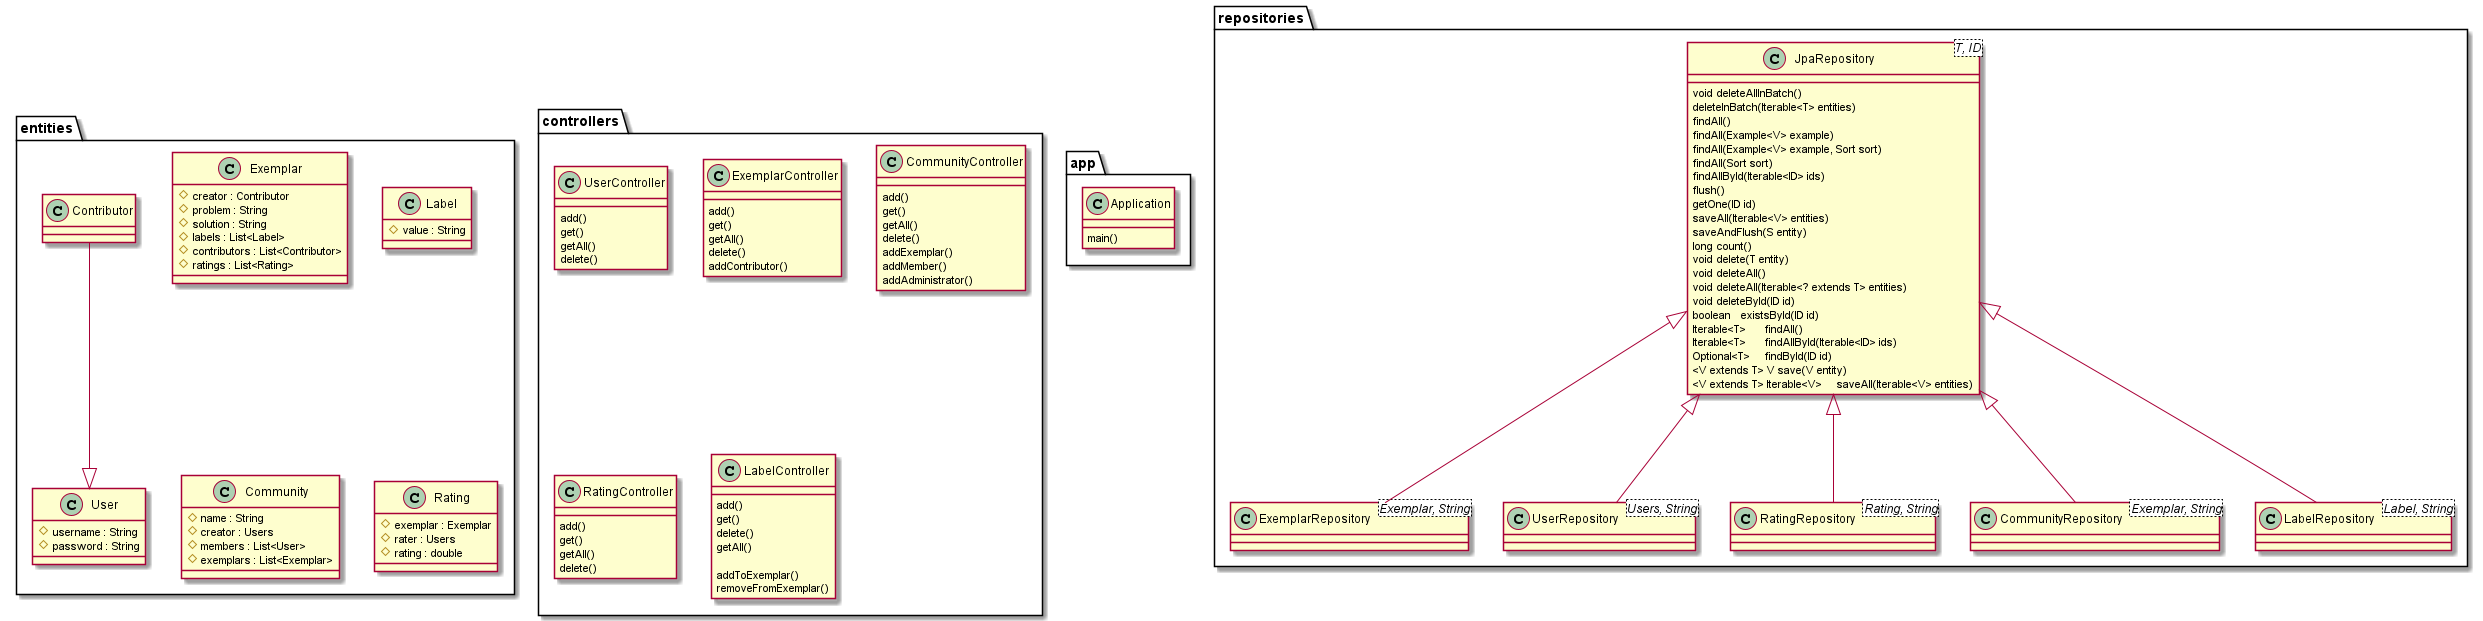

The diagram above was rendered by PlantUML. Its source (embedded in the PNG):
@startuml
package app{
class Application{
main()
}
}


package entities{
class Exemplar{
#creator : Contributor
#problem : String
#solution : String
#labels : List<Label>
#contributors : List<Contributor>
#ratings : List<Rating>
}

class User{
#username : String
#password : String
}

class Contributor{

}
Contributor --|> User


class Label{
 #value : String
}


class Community{
#name : String
#creator : Users
#members : List<User>
#exemplars : List<Exemplar>
}

class Rating{
#exemplar : Exemplar
#rater : Users
#rating : double
}
}

package repositories{
class JpaRepository<T, ID>{
void	deleteAllInBatch()
deleteInBatch(Iterable<T> entities)
findAll()
findAll(Example<V> example)
findAll(Example<V> example, Sort sort)
findAll(Sort sort)
findAllById(Iterable<ID> ids)
flush()
getOne(ID id)
saveAll(Iterable<V> entities)
saveAndFlush(S entity)
long	count()
void	delete(T entity)
void	deleteAll()
void	deleteAll(Iterable<? extends T> entities)
void	deleteById(ID id)
boolean	existsById(ID id)
Iterable<T>	findAll()
Iterable<T>	findAllById(Iterable<ID> ids)
Optional<T>	findById(ID id)
<V extends T> V save(V entity)
<V extends T> Iterable<V>	saveAll(Iterable<V> entities)

}
class ExemplarRepository<Exemplar, String> extends JpaRepository{
}
class UserRepository<Users, String> extends JpaRepository{
}
class RatingRepository<Rating, String> extends JpaRepository{
}
class CommunityRepository<Exemplar, String> extends JpaRepository{
}
class LabelRepository<Label, String> extends JpaRepository{
}


}

package controllers{
class UserController{
add()
get()
getAll()
delete()
}

class ExemplarController{
add()
get()
getAll()
delete()
addContributor()
}

class CommunityController{
add()
get()
getAll()
delete()
addExemplar()
addMember()
addAdministrator()
}

class RatingController{
add()
get()
getAll()
delete()
}

class LabelController{
add()
get()
delete()
getAll()

addToExemplar()
removeFromExemplar()
}
}

@enduml